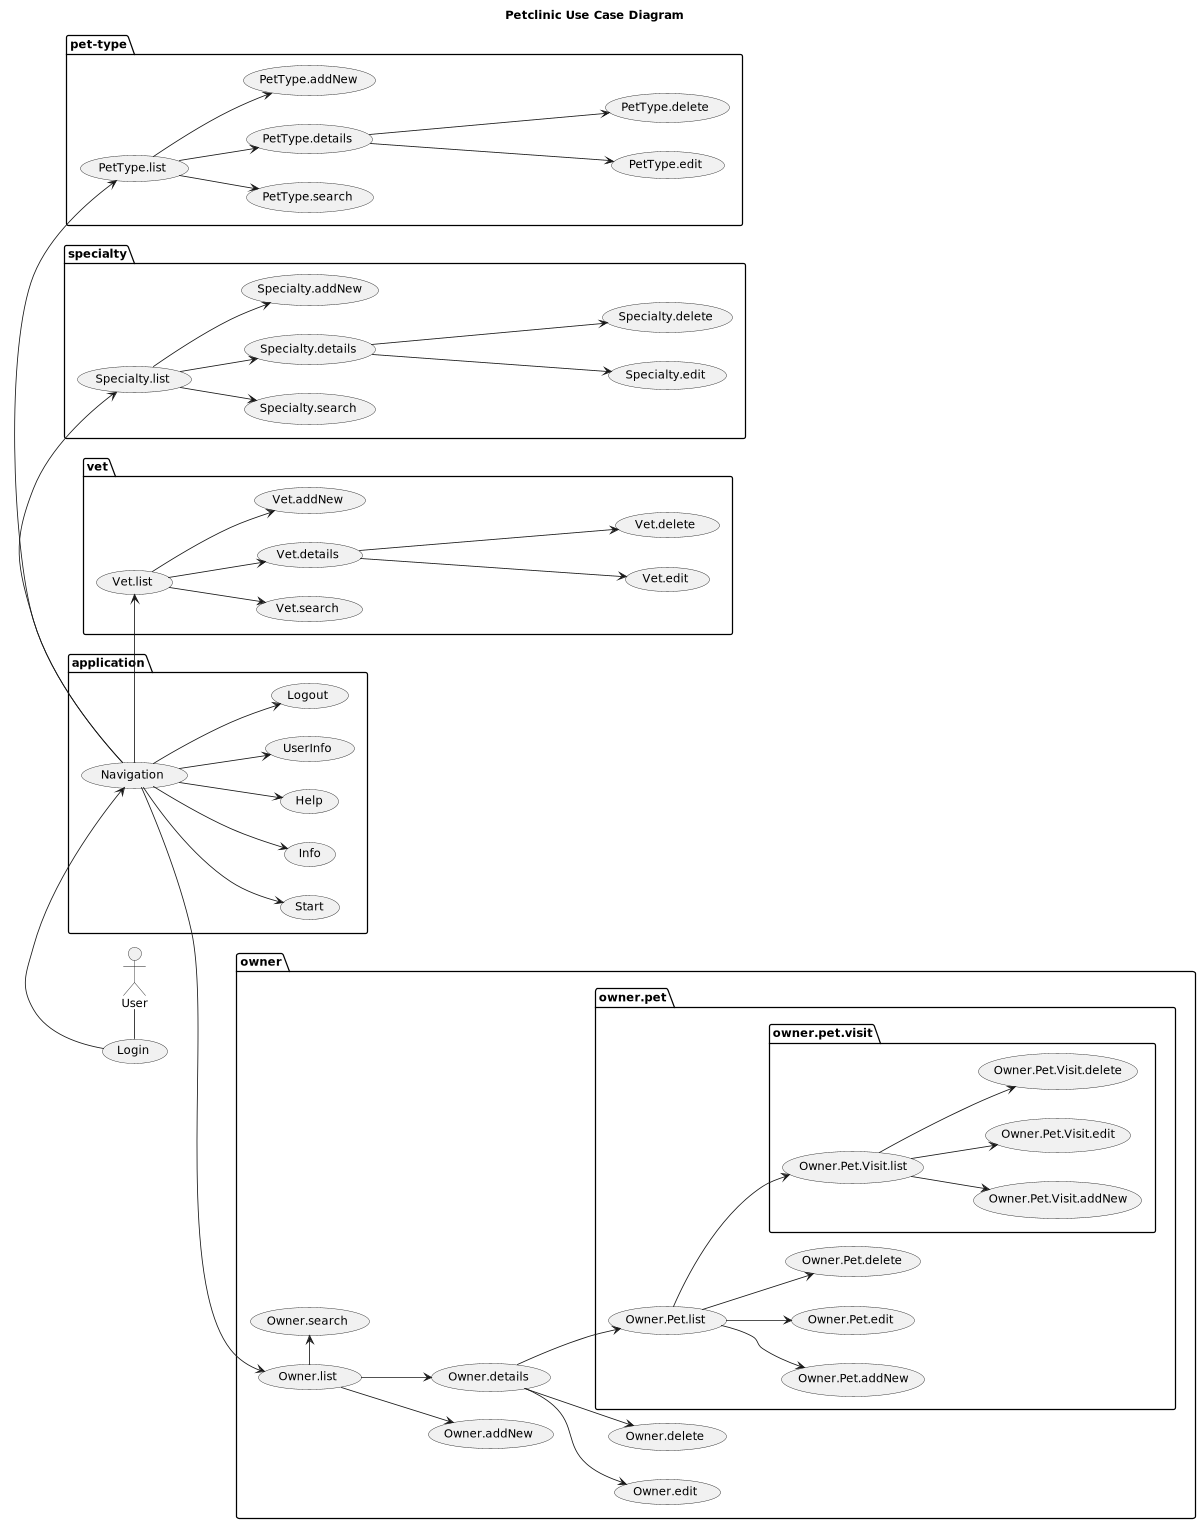

The diagram above was rendered by PlantUML. Its source (embedded in the PNG):
@startuml

title Petclinic Use Case Diagram

left to right direction
'top to bottom direction

'https://plantuml.com/use-case-diagram

scale 1200 width

User - (Login)
package application {
    (Login) -> (Navigation)
    (Navigation) --> (Start)
    (Navigation) --> (Info)
    (Navigation) --> (Help)
    (Navigation) --> (UserInfo)
    (Navigation) --> (Logout)
}
package owner {
    (Navigation) --> (Owner.list)
    (Owner.list) -> (Owner.search)
    (Owner.list) --> (Owner.addNew)
    (Owner.list) --> (Owner.details)
    (Owner.details) --> (Owner.edit)
    (Owner.details) --> (Owner.delete)
    package owner.pet {
        (Owner.details) --> (Owner.Pet.list)
        (Owner.Pet.list) --> (Owner.Pet.addNew)
        (Owner.Pet.list) --> (Owner.Pet.edit)
        (Owner.Pet.list) --> (Owner.Pet.delete)
         package owner.pet.visit {
            (Owner.Pet.list) --> (Owner.Pet.Visit.list)
            (Owner.Pet.Visit.list) --> (Owner.Pet.Visit.addNew)
            (Owner.Pet.Visit.list) --> (Owner.Pet.Visit.edit)
            (Owner.Pet.Visit.list) --> (Owner.Pet.Visit.delete)
        }
    }
}
package vet {
    (Navigation) -> (Vet.list)
    (Vet.list) --> (Vet.search)
    (Vet.list) --> (Vet.details)
    (Vet.list) --> (Vet.addNew)
    (Vet.details) ---> (Vet.edit)
    (Vet.details) ---> (Vet.delete)
}
package specialty {
    (Navigation) -> (Specialty.list)
    (Specialty.list) --> (Specialty.search)
    (Specialty.list) --> (Specialty.details)
    (Specialty.list) --> (Specialty.addNew)
    (Specialty.details) ---> (Specialty.edit)
    (Specialty.details) ---> (Specialty.delete)
}
package pet-type {
    (Navigation) -> (PetType.list)
    (PetType.list) --> (PetType.search)
    (PetType.list) --> (PetType.details)
    (PetType.list) --> (PetType.addNew)
    (PetType.details) ---> (PetType.edit)
    (PetType.details) ---> (PetType.delete)
}
@enduml